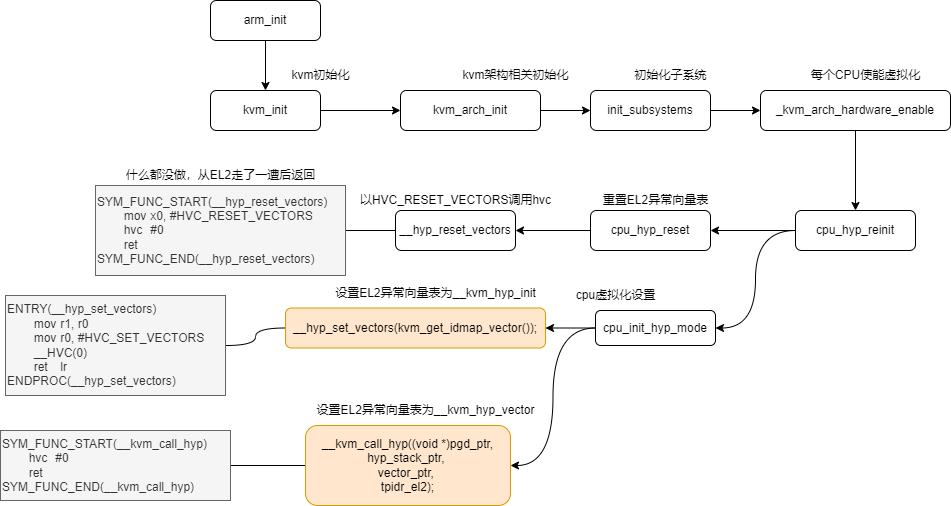

The diagram above was exported from draw.io. Its source (the exported page's mxGraphModel, read from the mxfile embedded in the PNG):
<mxGraphModel dx="2261" dy="836" grid="1" gridSize="10" guides="1" tooltips="1" connect="1" arrows="1" fold="1" page="1" pageScale="1" pageWidth="827" pageHeight="1169" math="0" shadow="0">
  <root>
    <mxCell id="0" />
    <mxCell id="1" parent="0" />
    <mxCell id="gKkg4P5Z8y8cJktXwMZL-3" value="" style="edgeStyle=orthogonalEdgeStyle;rounded=0;orthogonalLoop=1;jettySize=auto;html=1;shadow=0;curved=1;" edge="1" parent="1" source="gKkg4P5Z8y8cJktXwMZL-1" target="gKkg4P5Z8y8cJktXwMZL-2">
      <mxGeometry relative="1" as="geometry" />
    </mxCell>
    <mxCell id="gKkg4P5Z8y8cJktXwMZL-1" value="&lt;span data-offset-key=&quot;mmfXLwohBJjL:3&quot;&gt;&lt;/span&gt;&lt;span data-slate-fragment=&quot;JTdCJTIyb2JqZWN0JTIyJTNBJTIyZG9jdW1lbnQlMjIlMkMlMjJkYXRhJTIyJTNBJTdCJTdEJTJDJTIybm9kZXMlMjIlM0ElNUIlN0IlMjJvYmplY3QlMjIlM0ElMjJibG9jayUyMiUyQyUyMnR5cGUlMjIlM0ElMjJjb2RlLWxpbmUlMjIlMkMlMjJpc1ZvaWQlMjIlM0FmYWxzZSUyQyUyMmRhdGElMjIlM0ElN0IlN0QlMkMlMjJub2RlcyUyMiUzQSU1QiU3QiUyMm9iamVjdCUyMiUzQSUyMnRleHQlMjIlMkMlMjJsZWF2ZXMlMjIlM0ElNUIlN0IlMjJvYmplY3QlMjIlM0ElMjJsZWFmJTIyJTJDJTIydGV4dCUyMiUzQSUyMmFybV9pbml0JTIyJTJDJTIybWFya3MlMjIlM0ElNUIlNUQlN0QlNUQlMkMlMjJrZXklMjIlM0ElMjJpMG5XOGhyUHFwV0olMjIlN0QlNUQlMkMlMjJrZXklMjIlM0ElMjJQeVB2NHd0S2ZKMWElMjIlN0QlNUQlMkMlMjJrZXklMjIlM0ElMjJPVzFLdkcyUEJ0ODIlMjIlN0Q=&quot; class=&quot;r-crgep1 r-jfrpv2&quot; data-offset-key=&quot;mmfXLwohBJjL:4&quot; data-slate-leaf=&quot;true&quot; data-highlighting=&quot;function&quot;&gt;&lt;font style=&quot;font-size: 12px;&quot;&gt;arm_init&lt;/font&gt;&lt;/span&gt;" style="html=1;whiteSpace=wrap;shadow=0;rounded=1;" vertex="1" parent="1">
      <mxGeometry x="130" y="310" width="110" height="40" as="geometry" />
    </mxCell>
    <mxCell id="gKkg4P5Z8y8cJktXwMZL-5" value="" style="edgeStyle=orthogonalEdgeStyle;rounded=0;orthogonalLoop=1;jettySize=auto;html=1;shadow=0;curved=1;" edge="1" parent="1" source="gKkg4P5Z8y8cJktXwMZL-2" target="gKkg4P5Z8y8cJktXwMZL-4">
      <mxGeometry relative="1" as="geometry" />
    </mxCell>
    <mxCell id="gKkg4P5Z8y8cJktXwMZL-2" value="&lt;font style=&quot;font-size: 12px;&quot;&gt;kvm_init&lt;/font&gt;" style="html=1;whiteSpace=wrap;shadow=0;rounded=1;" vertex="1" parent="1">
      <mxGeometry x="130" y="400" width="110" height="40" as="geometry" />
    </mxCell>
    <mxCell id="gKkg4P5Z8y8cJktXwMZL-38" style="edgeStyle=orthogonalEdgeStyle;rounded=0;orthogonalLoop=1;jettySize=auto;html=1;entryX=0;entryY=0.5;entryDx=0;entryDy=0;curved=1;" edge="1" parent="1" source="gKkg4P5Z8y8cJktXwMZL-4" target="gKkg4P5Z8y8cJktXwMZL-37">
      <mxGeometry relative="1" as="geometry" />
    </mxCell>
    <mxCell id="gKkg4P5Z8y8cJktXwMZL-4" value="&lt;font style=&quot;font-size: 12px;&quot;&gt;kvm_arch_init&lt;/font&gt;" style="html=1;whiteSpace=wrap;shadow=0;rounded=1;" vertex="1" parent="1">
      <mxGeometry x="320" y="400" width="140" height="40" as="geometry" />
    </mxCell>
    <mxCell id="gKkg4P5Z8y8cJktXwMZL-40" style="edgeStyle=orthogonalEdgeStyle;rounded=0;orthogonalLoop=1;jettySize=auto;html=1;entryX=0.5;entryY=0;entryDx=0;entryDy=0;curved=1;" edge="1" parent="1" source="gKkg4P5Z8y8cJktXwMZL-6" target="gKkg4P5Z8y8cJktXwMZL-11">
      <mxGeometry relative="1" as="geometry" />
    </mxCell>
    <mxCell id="gKkg4P5Z8y8cJktXwMZL-6" value="_kvm_arch_hardware_enable" style="rounded=1;whiteSpace=wrap;html=1;" vertex="1" parent="1">
      <mxGeometry x="680" y="400" width="190" height="40" as="geometry" />
    </mxCell>
    <mxCell id="gKkg4P5Z8y8cJktXwMZL-8" value="kvm初始化" style="text;html=1;align=center;verticalAlign=middle;resizable=0;points=[];autosize=1;strokeColor=none;fillColor=none;" vertex="1" parent="1">
      <mxGeometry x="200" y="370" width="80" height="30" as="geometry" />
    </mxCell>
    <mxCell id="gKkg4P5Z8y8cJktXwMZL-9" value="kvm架构相关初始化" style="text;html=1;align=center;verticalAlign=middle;resizable=0;points=[];autosize=1;strokeColor=none;fillColor=none;" vertex="1" parent="1">
      <mxGeometry x="370" y="370" width="130" height="30" as="geometry" />
    </mxCell>
    <mxCell id="gKkg4P5Z8y8cJktXwMZL-10" value="每个CPU使能虚拟化" style="text;html=1;align=center;verticalAlign=middle;resizable=0;points=[];autosize=1;strokeColor=none;fillColor=none;" vertex="1" parent="1">
      <mxGeometry x="720" y="370" width="130" height="30" as="geometry" />
    </mxCell>
    <mxCell id="gKkg4P5Z8y8cJktXwMZL-14" value="" style="edgeStyle=orthogonalEdgeStyle;rounded=0;orthogonalLoop=1;jettySize=auto;html=1;curved=1;" edge="1" parent="1" source="gKkg4P5Z8y8cJktXwMZL-11" target="gKkg4P5Z8y8cJktXwMZL-13">
      <mxGeometry relative="1" as="geometry" />
    </mxCell>
    <mxCell id="gKkg4P5Z8y8cJktXwMZL-21" style="edgeStyle=orthogonalEdgeStyle;rounded=0;orthogonalLoop=1;jettySize=auto;html=1;entryX=1;entryY=0.5;entryDx=0;entryDy=0;curved=1;" edge="1" parent="1" source="gKkg4P5Z8y8cJktXwMZL-11" target="gKkg4P5Z8y8cJktXwMZL-20">
      <mxGeometry relative="1" as="geometry" />
    </mxCell>
    <mxCell id="gKkg4P5Z8y8cJktXwMZL-11" value="cpu_hyp_reinit" style="rounded=1;whiteSpace=wrap;html=1;" vertex="1" parent="1">
      <mxGeometry x="715" y="520" width="120" height="40" as="geometry" />
    </mxCell>
    <mxCell id="gKkg4P5Z8y8cJktXwMZL-17" value="" style="edgeStyle=orthogonalEdgeStyle;rounded=0;orthogonalLoop=1;jettySize=auto;html=1;curved=1;" edge="1" parent="1" source="gKkg4P5Z8y8cJktXwMZL-13" target="gKkg4P5Z8y8cJktXwMZL-16">
      <mxGeometry relative="1" as="geometry" />
    </mxCell>
    <mxCell id="gKkg4P5Z8y8cJktXwMZL-13" value="cpu_hyp_reset" style="rounded=1;whiteSpace=wrap;html=1;" vertex="1" parent="1">
      <mxGeometry x="510" y="520" width="120" height="40" as="geometry" />
    </mxCell>
    <mxCell id="gKkg4P5Z8y8cJktXwMZL-15" value="重置EL2异常向量表" style="text;html=1;align=center;verticalAlign=middle;resizable=0;points=[];autosize=1;strokeColor=none;fillColor=none;" vertex="1" parent="1">
      <mxGeometry x="510" y="495" width="130" height="30" as="geometry" />
    </mxCell>
    <mxCell id="gKkg4P5Z8y8cJktXwMZL-19" value="" style="edgeStyle=orthogonalEdgeStyle;rounded=0;orthogonalLoop=1;jettySize=auto;html=1;endArrow=none;endFill=0;curved=1;" edge="1" parent="1" source="gKkg4P5Z8y8cJktXwMZL-16" target="gKkg4P5Z8y8cJktXwMZL-18">
      <mxGeometry relative="1" as="geometry" />
    </mxCell>
    <mxCell id="gKkg4P5Z8y8cJktXwMZL-16" value="__hyp_reset_vectors" style="rounded=1;whiteSpace=wrap;html=1;" vertex="1" parent="1">
      <mxGeometry x="315" y="520" width="120" height="40" as="geometry" />
    </mxCell>
    <mxCell id="gKkg4P5Z8y8cJktXwMZL-18" value="&lt;div&gt;SYM_FUNC_START(__hyp_reset_vectors)&lt;/div&gt;&lt;div&gt;&lt;span style=&quot;white-space-collapse: collapse;&quot;&gt;&lt;span style=&quot;white-space-collapse: preserve;&quot;&gt;&#09;&lt;/span&gt;mov&lt;span style=&quot;white-space-collapse: preserve;&quot;&gt;&#09;&lt;/span&gt;x0, #HVC_RESET_VECTORS&lt;/span&gt;&lt;/div&gt;&lt;div&gt;&lt;span style=&quot;white-space-collapse: collapse;&quot;&gt;&lt;span style=&quot;white-space-collapse: preserve;&quot;&gt;&#09;&lt;/span&gt;hvc&lt;span style=&quot;white-space-collapse: preserve;&quot;&gt;&#09;&lt;/span&gt;#0&lt;/span&gt;&lt;/div&gt;&lt;div&gt;&lt;span style=&quot;white-space-collapse: collapse;&quot;&gt;&lt;span style=&quot;white-space-collapse: preserve;&quot;&gt;&#09;&lt;/span&gt;ret&lt;/span&gt;&lt;/div&gt;&lt;div&gt;SYM_FUNC_END(__hyp_reset_vectors)&lt;/div&gt;" style="text;html=1;align=left;verticalAlign=middle;resizable=0;points=[];autosize=1;strokeColor=#666666;fillColor=#f5f5f5;fontColor=#333333;" vertex="1" parent="1">
      <mxGeometry x="15" y="495" width="250" height="90" as="geometry" />
    </mxCell>
    <mxCell id="gKkg4P5Z8y8cJktXwMZL-26" value="" style="edgeStyle=orthogonalEdgeStyle;rounded=0;orthogonalLoop=1;jettySize=auto;html=1;curved=1;" edge="1" parent="1" source="gKkg4P5Z8y8cJktXwMZL-20" target="gKkg4P5Z8y8cJktXwMZL-25">
      <mxGeometry relative="1" as="geometry" />
    </mxCell>
    <mxCell id="gKkg4P5Z8y8cJktXwMZL-33" style="edgeStyle=orthogonalEdgeStyle;rounded=0;orthogonalLoop=1;jettySize=auto;html=1;entryX=1;entryY=0.5;entryDx=0;entryDy=0;curved=1;" edge="1" parent="1" source="gKkg4P5Z8y8cJktXwMZL-20" target="gKkg4P5Z8y8cJktXwMZL-32">
      <mxGeometry relative="1" as="geometry" />
    </mxCell>
    <mxCell id="gKkg4P5Z8y8cJktXwMZL-20" value="cpu_init_hyp_mode" style="rounded=1;whiteSpace=wrap;html=1;" vertex="1" parent="1">
      <mxGeometry x="515" y="620" width="120" height="35" as="geometry" />
    </mxCell>
    <mxCell id="gKkg4P5Z8y8cJktXwMZL-22" value="cpu虚拟化设置" style="text;html=1;align=center;verticalAlign=middle;resizable=0;points=[];autosize=1;strokeColor=none;fillColor=none;" vertex="1" parent="1">
      <mxGeometry x="485" y="590" width="100" height="30" as="geometry" />
    </mxCell>
    <mxCell id="gKkg4P5Z8y8cJktXwMZL-23" value="以HVC_RESET_VECTORS调用hvc" style="text;html=1;align=center;verticalAlign=middle;resizable=0;points=[];autosize=1;strokeColor=none;fillColor=none;" vertex="1" parent="1">
      <mxGeometry x="270" y="495" width="210" height="30" as="geometry" />
    </mxCell>
    <mxCell id="gKkg4P5Z8y8cJktXwMZL-24" value="什么都没做，从EL2走了一遭后返回" style="text;html=1;align=center;verticalAlign=middle;resizable=0;points=[];autosize=1;strokeColor=none;fillColor=none;" vertex="1" parent="1">
      <mxGeometry x="35" y="470" width="210" height="30" as="geometry" />
    </mxCell>
    <mxCell id="gKkg4P5Z8y8cJktXwMZL-29" style="edgeStyle=orthogonalEdgeStyle;rounded=0;orthogonalLoop=1;jettySize=auto;html=1;curved=1;endArrow=none;endFill=0;" edge="1" parent="1" source="gKkg4P5Z8y8cJktXwMZL-25" target="gKkg4P5Z8y8cJktXwMZL-28">
      <mxGeometry relative="1" as="geometry">
        <mxPoint x="135" y="667.5" as="targetPoint" />
      </mxGeometry>
    </mxCell>
    <mxCell id="gKkg4P5Z8y8cJktXwMZL-25" value="__hyp_set_vectors(kvm_get_idmap_vector());" style="rounded=1;whiteSpace=wrap;html=1;fillColor=#ffe6cc;strokeColor=#d79b00;" vertex="1" parent="1">
      <mxGeometry x="205" y="617.5" width="260" height="40" as="geometry" />
    </mxCell>
    <mxCell id="gKkg4P5Z8y8cJktXwMZL-27" value="设置EL2异常向量表为__kvm_hyp_init" style="text;html=1;align=center;verticalAlign=middle;resizable=0;points=[];autosize=1;strokeColor=none;fillColor=none;" vertex="1" parent="1">
      <mxGeometry x="245" y="587.5" width="220" height="30" as="geometry" />
    </mxCell>
    <mxCell id="gKkg4P5Z8y8cJktXwMZL-28" value="&lt;div&gt;ENTRY(__hyp_set_vectors)&lt;/div&gt;&lt;div&gt;&lt;span style=&quot;white-space-collapse: collapse;&quot;&gt;&lt;span style=&quot;white-space-collapse: preserve;&quot;&gt;&#09;&lt;/span&gt;mov&lt;span style=&quot;white-space-collapse: preserve;&quot;&gt;&#09;&lt;/span&gt;r1, r0&lt;/span&gt;&lt;/div&gt;&lt;div&gt;&lt;span style=&quot;white-space-collapse: collapse;&quot;&gt;&lt;span style=&quot;white-space-collapse: preserve;&quot;&gt;&#09;&lt;/span&gt;mov&lt;span style=&quot;white-space-collapse: preserve;&quot;&gt;&#09;&lt;/span&gt;r0, #HVC_SET_VECTORS&lt;/span&gt;&lt;/div&gt;&lt;div&gt;&lt;span style=&quot;white-space-collapse: collapse;&quot;&gt;&lt;span style=&quot;white-space-collapse: preserve;&quot;&gt;&#09;&lt;/span&gt;__HVC(0)&lt;/span&gt;&lt;/div&gt;&lt;div&gt;&lt;span style=&quot;white-space-collapse: collapse;&quot;&gt;&lt;span style=&quot;white-space-collapse: preserve;&quot;&gt;&#09;&lt;/span&gt;ret&lt;span style=&quot;white-space-collapse: preserve;&quot;&gt;&#09;&lt;/span&gt;lr&lt;/span&gt;&lt;/div&gt;&lt;div&gt;ENDPROC(__hyp_set_vectors)&lt;/div&gt;" style="text;html=1;align=left;verticalAlign=middle;resizable=0;points=[];autosize=1;strokeColor=#666666;fillColor=#f5f5f5;fontColor=#333333;" vertex="1" parent="1">
      <mxGeometry x="-75" y="605" width="220" height="100" as="geometry" />
    </mxCell>
    <mxCell id="gKkg4P5Z8y8cJktXwMZL-36" value="" style="edgeStyle=orthogonalEdgeStyle;rounded=0;orthogonalLoop=1;jettySize=auto;html=1;curved=1;endArrow=none;endFill=0;" edge="1" parent="1" source="gKkg4P5Z8y8cJktXwMZL-32" target="gKkg4P5Z8y8cJktXwMZL-35">
      <mxGeometry relative="1" as="geometry">
        <mxPoint x="140" y="775" as="targetPoint" />
      </mxGeometry>
    </mxCell>
    <mxCell id="gKkg4P5Z8y8cJktXwMZL-32" value="__kvm_call_hyp((void *)pgd_ptr, hyp_stack_ptr,&amp;nbsp;&lt;div&gt;vector_ptr,&amp;nbsp;&lt;/div&gt;&lt;div&gt;tpidr_el2);&lt;/div&gt;" style="rounded=1;whiteSpace=wrap;html=1;fillColor=#ffe6cc;strokeColor=#d79b00;" vertex="1" parent="1">
      <mxGeometry x="225" y="735" width="205" height="80" as="geometry" />
    </mxCell>
    <mxCell id="gKkg4P5Z8y8cJktXwMZL-34" value="设置EL2异常向量表为__kvm_hyp_vector" style="text;html=1;align=center;verticalAlign=middle;resizable=0;points=[];autosize=1;strokeColor=none;fillColor=none;" vertex="1" parent="1">
      <mxGeometry x="225" y="705" width="240" height="30" as="geometry" />
    </mxCell>
    <mxCell id="gKkg4P5Z8y8cJktXwMZL-35" value="&lt;div&gt;SYM_FUNC_START(__kvm_call_hyp)&lt;/div&gt;&lt;div&gt;&lt;span style=&quot;white-space-collapse: collapse;&quot;&gt;&lt;span style=&quot;white-space-collapse: preserve;&quot;&gt;&#09;&lt;/span&gt;hvc&lt;span style=&quot;white-space-collapse: preserve;&quot;&gt;&#09;&lt;/span&gt;#0&lt;/span&gt;&lt;/div&gt;&lt;div&gt;&lt;span style=&quot;white-space-collapse: collapse;&quot;&gt;&lt;span style=&quot;white-space-collapse: preserve;&quot;&gt;&#09;&lt;/span&gt;ret&lt;/span&gt;&lt;/div&gt;&lt;div&gt;SYM_FUNC_END(__kvm_call_hyp)&lt;/div&gt;" style="text;html=1;align=left;verticalAlign=middle;resizable=0;points=[];autosize=1;strokeColor=#666666;fillColor=#f5f5f5;fontColor=#333333;" vertex="1" parent="1">
      <mxGeometry x="-80" y="740" width="230" height="70" as="geometry" />
    </mxCell>
    <mxCell id="gKkg4P5Z8y8cJktXwMZL-39" style="edgeStyle=orthogonalEdgeStyle;rounded=0;orthogonalLoop=1;jettySize=auto;html=1;entryX=0;entryY=0.5;entryDx=0;entryDy=0;curved=1;" edge="1" parent="1" source="gKkg4P5Z8y8cJktXwMZL-37" target="gKkg4P5Z8y8cJktXwMZL-6">
      <mxGeometry relative="1" as="geometry" />
    </mxCell>
    <mxCell id="gKkg4P5Z8y8cJktXwMZL-37" value="init_subsystems" style="rounded=1;whiteSpace=wrap;html=1;" vertex="1" parent="1">
      <mxGeometry x="510" y="400" width="120" height="40" as="geometry" />
    </mxCell>
    <mxCell id="gKkg4P5Z8y8cJktXwMZL-41" value="初始化子系统" style="text;html=1;align=center;verticalAlign=middle;resizable=0;points=[];autosize=1;strokeColor=none;fillColor=none;" vertex="1" parent="1">
      <mxGeometry x="540" y="370" width="100" height="30" as="geometry" />
    </mxCell>
  </root>
</mxGraphModel>